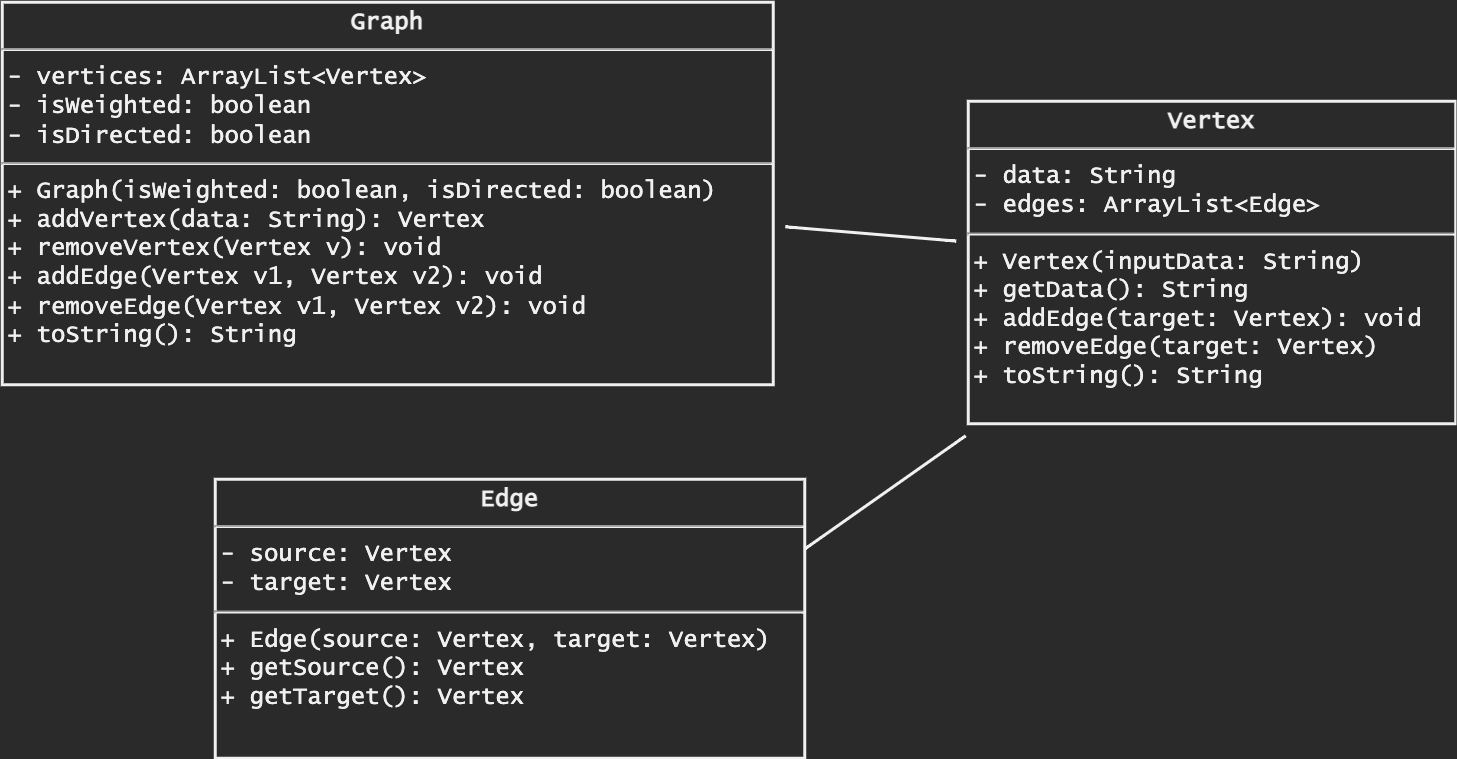

The diagram above was exported from draw.io. Its source (the exported page's mxGraphModel, read from the mxfile embedded in the PNG):
<mxGraphModel dx="4286" dy="562" grid="0" gridSize="10" guides="1" tooltips="1" connect="1" arrows="1" fold="1" page="0" pageScale="1" pageWidth="850" pageHeight="1100" math="0" shadow="0">
  <root>
    <mxCell id="0" />
    <mxCell id="1" parent="0" />
    <mxCell id="1HQxQRsTBtYFYLGvNJVe-2" value="&lt;p style=&quot;margin: 4px 0px 0px; text-align: center; font-size: 16px;&quot;&gt;&lt;b style=&quot;font-size: 16px;&quot;&gt;Edge&lt;/b&gt;&lt;/p&gt;&lt;hr style=&quot;font-size: 16px;&quot;&gt;&lt;p style=&quot;margin: 0px 0px 0px 4px; font-size: 16px;&quot;&gt;- source: Vertex&lt;/p&gt;&lt;p style=&quot;margin: 0px 0px 0px 4px; font-size: 16px;&quot;&gt;- target: Vertex&lt;/p&gt;&lt;hr style=&quot;font-size: 16px;&quot;&gt;&lt;p style=&quot;margin: 0px 0px 0px 4px; font-size: 16px;&quot;&gt;+ Edge(source: Vertex, target: Vertex)&lt;/p&gt;&lt;p style=&quot;margin: 0px 0px 0px 4px; font-size: 16px;&quot;&gt;+ getSource(): Vertex&lt;/p&gt;&lt;p style=&quot;margin: 0px 0px 0px 4px; font-size: 16px;&quot;&gt;+ getTarget(): Vertex&lt;/p&gt;" style="verticalAlign=top;align=left;overflow=fill;fontSize=16;fontFamily=Lucida Console;html=1;strokeWidth=2;" parent="1" vertex="1">
      <mxGeometry x="-1955" y="746" width="393" height="186" as="geometry" />
    </mxCell>
    <mxCell id="1HQxQRsTBtYFYLGvNJVe-3" value="&lt;p style=&quot;margin: 4px 0px 0px; text-align: center; font-size: 16px;&quot;&gt;&lt;b style=&quot;font-size: 16px;&quot;&gt;Vertex&lt;/b&gt;&lt;/p&gt;&lt;hr style=&quot;font-size: 16px;&quot;&gt;&lt;p style=&quot;margin: 0px 0px 0px 4px; font-size: 16px;&quot;&gt;- data: String&lt;/p&gt;&lt;p style=&quot;margin: 0px 0px 0px 4px; font-size: 16px;&quot;&gt;- edges: ArrayList&amp;lt;Edge&amp;gt;&lt;/p&gt;&lt;hr style=&quot;font-size: 16px;&quot;&gt;&lt;p style=&quot;margin: 0px 0px 0px 4px; font-size: 16px;&quot;&gt;+ Vertex(inputData: String)&lt;/p&gt;&lt;p style=&quot;margin: 0px 0px 0px 4px; font-size: 16px;&quot;&gt;+ getData(): String&lt;/p&gt;&lt;p style=&quot;margin: 0px 0px 0px 4px; font-size: 16px;&quot;&gt;+ addEdge(target: Vertex): void&lt;/p&gt;&lt;p style=&quot;margin: 0px 0px 0px 4px; font-size: 16px;&quot;&gt;+ removeEdge(target: Vertex)&lt;/p&gt;&lt;p style=&quot;margin: 0px 0px 0px 4px; font-size: 16px;&quot;&gt;+ toString(): String&lt;/p&gt;" style="verticalAlign=top;align=left;overflow=fill;fontSize=16;fontFamily=Lucida Console;html=1;strokeWidth=2;" parent="1" vertex="1">
      <mxGeometry x="-1453" y="494" width="325" height="215" as="geometry" />
    </mxCell>
    <mxCell id="LgPUo4FXe8p5tYCl8cLY-4" value="&lt;p style=&quot;margin: 4px 0px 0px; text-align: center; font-size: 16px;&quot;&gt;&lt;b style=&quot;font-size: 16px;&quot;&gt;Graph&lt;/b&gt;&lt;/p&gt;&lt;hr style=&quot;font-size: 16px;&quot;&gt;&lt;p style=&quot;margin: 0px 0px 0px 4px; font-size: 16px;&quot;&gt;- vertices: ArrayList&amp;lt;Vertex&amp;gt;&lt;/p&gt;&lt;p style=&quot;margin: 0px 0px 0px 4px; font-size: 16px;&quot;&gt;- isWeighted: boolean&lt;/p&gt;&lt;p style=&quot;margin: 0px 0px 0px 4px; font-size: 16px;&quot;&gt;- isDirected: boolean&lt;/p&gt;&lt;hr style=&quot;font-size: 16px;&quot;&gt;&lt;p style=&quot;margin: 0px 0px 0px 4px; font-size: 16px;&quot;&gt;+ Graph(isWeighted: boolean, isDirected: boolean)&lt;/p&gt;&lt;p style=&quot;margin: 0px 0px 0px 4px; font-size: 16px;&quot;&gt;+ addVertex(data: String): Vertex&lt;/p&gt;&lt;p style=&quot;margin: 0px 0px 0px 4px; font-size: 16px;&quot;&gt;+ removeVertex(Vertex v): void&lt;/p&gt;&lt;p style=&quot;margin: 0px 0px 0px 4px; font-size: 16px;&quot;&gt;+ addEdge(Vertex v1, Vertex v2): void&lt;/p&gt;&lt;p style=&quot;margin: 0px 0px 0px 4px; font-size: 16px;&quot;&gt;+ removeEdge(Vertex v1, Vertex v2): void&lt;/p&gt;&lt;p style=&quot;margin: 0px 0px 0px 4px; font-size: 16px;&quot;&gt;+ toString(): String&lt;/p&gt;" style="verticalAlign=top;align=left;overflow=fill;fontSize=16;fontFamily=Lucida Console;html=1;strokeWidth=2;" parent="1" vertex="1">
      <mxGeometry x="-2097" y="428" width="514" height="255" as="geometry" />
    </mxCell>
    <mxCell id="LgPUo4FXe8p5tYCl8cLY-5" value="" style="edgeStyle=none;orthogonalLoop=1;jettySize=auto;html=1;rounded=0;endArrow=none;startSize=14;endSize=14;sourcePerimeterSpacing=8;targetPerimeterSpacing=8;curved=1;endFill=0;strokeWidth=2;" parent="1" source="LgPUo4FXe8p5tYCl8cLY-4" target="1HQxQRsTBtYFYLGvNJVe-3" edge="1">
      <mxGeometry width="140" relative="1" as="geometry">
        <mxPoint x="-1537" y="428" as="sourcePoint" />
        <mxPoint x="-1397" y="428" as="targetPoint" />
        <Array as="points" />
      </mxGeometry>
    </mxCell>
    <mxCell id="LgPUo4FXe8p5tYCl8cLY-6" value="" style="edgeStyle=none;orthogonalLoop=1;jettySize=auto;html=1;rounded=0;endArrow=none;startSize=14;endSize=14;sourcePerimeterSpacing=8;targetPerimeterSpacing=8;curved=1;endFill=0;exitX=1;exitY=0.25;exitDx=0;exitDy=0;strokeWidth=2;" parent="1" source="1HQxQRsTBtYFYLGvNJVe-2" target="1HQxQRsTBtYFYLGvNJVe-3" edge="1">
      <mxGeometry width="140" relative="1" as="geometry">
        <mxPoint x="-1565" y="583.4673704414588" as="sourcePoint" />
        <mxPoint x="-1451" y="593.5326295585412" as="targetPoint" />
        <Array as="points" />
      </mxGeometry>
    </mxCell>
  </root>
</mxGraphModel>